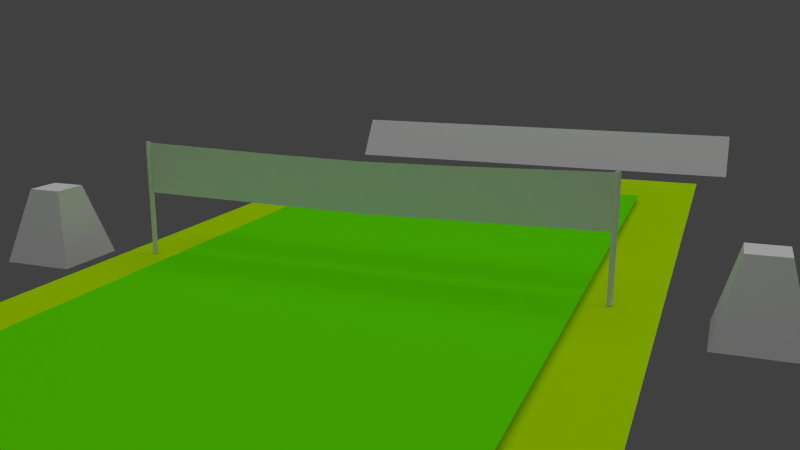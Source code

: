 # Source: stadium_20130401.blend  (saved by Blender 2.63.0; exported with 4.5.12 LTS)
import bpy
from mathutils import Matrix  # noqa: F401  (used for matrix-valued properties, if any)

bpy.ops.wm.read_factory_settings(use_empty=True)
scene = bpy.context.scene
scene.name = 'Scene'

# ---- collections
col_collection_1 = bpy.data.collections.new('Collection 1'); scene.collection.children.link(col_collection_1)
col_collection_2 = bpy.data.collections.new('Collection 2'); scene.collection.children.link(col_collection_2)
col_collection_2.hide_render = True
col_collection_2.hide_viewport = True
col_collection_3 = bpy.data.collections.new('Collection 3'); scene.collection.children.link(col_collection_3)

# ---- materials (node trees are filled in below, after node groups)
mat_material_001 = bpy.data.materials.new('Material.001')
mat_material_001.alpha_threshold = 0.0
mat_material_001.use_transparent_shadow = False
mat_material_001.diffuse_color = (0.4602, 0.8, 0.0, 1.0)
mat_material_001.roughness = 0.5
mat_material_001.line_color = (0.0, 0.0, 0.0, 1.0)
mat_material_004 = bpy.data.materials.new('Material.004')
mat_material_004.alpha_threshold = 0.0
mat_material_004.use_transparent_shadow = False
mat_material_004.diffuse_color = (0.1167, 0.8, 0.0, 1.0)
mat_material_004.roughness = 0.5
mat_material_004.line_color = (0.0, 0.0, 0.0, 1.0)
mat_material_002 = bpy.data.materials.new('Material.002')
mat_material_002.alpha_threshold = 0.0
mat_material_002.use_transparent_shadow = False
mat_material_002.roughness = 0.5
mat_material_002.line_color = (0.0, 0.0, 0.0, 1.0)
mat_material_006 = bpy.data.materials.new('Material.006')
mat_material_006.alpha_threshold = 0.0
mat_material_006.use_transparent_shadow = False
mat_material_006.roughness = 0.5
mat_material_006.line_color = (0.0, 0.0, 0.0, 1.0)

# ---- material node trees

# ---- world
world_world = bpy.data.worlds.new('World'); scene.world = world_world
world_world.color = (0.05088, 0.05088, 0.05088)
world_world.use_sun_shadow = False
world_world.sun_shadow_jitter_overblur = 0.0
world_world.cycles.sampling_method = 'MANUAL'
world_world.cycles.sample_map_resolution = 256

# ---- cameras
cam_camera = bpy.data.cameras.new('Camera')
cam_camera.clip_end = 100.0
cam_camera.lens = 35.0
cam_camera.sensor_width = 32.0
cam_camera.sensor_height = 18.0
cam_camera.ortho_scale = 7.314
cam_camera.dof.focus_distance = 0.0
cam_camera.dof.aperture_fstop = 128.0

# ---- lights
light_sun = bpy.data.lights.new('Sun', 'SUN')
light_sun.transmission_factor = 0.0
light_sun.angle = 1.571
light_sun.energy = 1.0
light_sun.shadow_buffer_clip_start = 0.5
light_sun.shadow_soft_size = 1.0
light_sun.shadow_cascade_max_distance = 1000.0
light_sun.cycles.use_multiple_importance_sampling = False
light_lamp = bpy.data.lights.new('Lamp', 'POINT')
light_lamp.transmission_factor = 0.0
light_lamp.cutoff_distance = 30.0
light_lamp.energy = 100.0
light_lamp.shadow_buffer_clip_start = 1.001
light_lamp.shadow_soft_size = 1.0
light_lamp.shadow_maximum_resolution = 0.006
light_lamp.use_absolute_resolution = True
light_lamp.cycles.use_multiple_importance_sampling = False

# ---- meshes
me_cube_002 = bpy.data.meshes.new('Cube.002')
me_cube_002.from_pydata([(1.0, 1.0, -1.0), (1.0, -1.0, -1.0), (-1.0, -1.0, -1.0), (-1.0, 1.0, -1.0), (0.4697, 0.4697, 1.0), (0.4697, -0.4697, 1.0), (-0.4697, -0.4697, 1.0), (-0.4697, 0.4697, 1.0)], [], [(0, 1, 2, 3), (4, 7, 6, 5), (0, 4, 5, 1), (1, 5, 6, 2), (2, 6, 7, 3), (4, 0, 3, 7)])
me_cube_002.use_remesh_preserve_volume = False
me_cube_002.use_remesh_preserve_attributes = False
me_cube_002.use_mirror_vertex_groups = False
me_cube_002.update()
me_cube_001 = bpy.data.meshes.new('Cube.001')
me_cube_001.from_pydata([(1.0, 1.0, -1.0), (1.0, -1.0, -1.0), (-1.0, -1.0, -1.0), (-1.0, 1.0, -1.0), (0.4697, 0.4697, 1.0), (0.4697, -0.4697, 1.0), (-0.4697, -0.4697, 1.0), (-0.4697, 0.4697, 1.0)], [], [(0, 1, 2, 3), (4, 7, 6, 5), (0, 4, 5, 1), (1, 5, 6, 2), (2, 6, 7, 3), (4, 0, 3, 7)])
me_cube_001.use_remesh_preserve_volume = False
me_cube_001.use_remesh_preserve_attributes = False
me_cube_001.use_mirror_vertex_groups = False
me_cube_001.update()
me_plane_012 = bpy.data.meshes.new('Plane.012')
me_plane_012.from_pydata([(1.0, 1.0, 0.0), (1.0, -1.0, 0.0), (-1.0, -1.0, 0.0), (-1.0, 1.0, 0.0)], [], [(0, 3, 2, 1)])
me_plane_012.materials.append(mat_material_001)
me_plane_012.use_remesh_preserve_volume = False
me_plane_012.use_remesh_preserve_attributes = False
me_plane_012.use_mirror_vertex_groups = False
me_plane_012.update()
me_plane_011 = bpy.data.meshes.new('Plane.011')
me_plane_011.from_pydata([(1.0, 1.0, 0.0), (1.0, -1.0, 0.0), (-1.0, -1.0, 0.0), (-1.0, 1.0, 0.0)], [], [(0, 3, 2, 1)])
me_plane_011.use_remesh_preserve_volume = False
me_plane_011.use_remesh_preserve_attributes = False
me_plane_011.use_mirror_vertex_groups = False
me_plane_011.update()
me_plane_010 = bpy.data.meshes.new('Plane.010')
me_plane_010.from_pydata([(1.0, 1.0, 0.0), (1.0, -1.0, 0.0), (-1.0, -1.0, 0.0), (-1.0, 1.0, 0.0)], [], [(0, 3, 2, 1)])
me_plane_010.use_remesh_preserve_volume = False
me_plane_010.use_remesh_preserve_attributes = False
me_plane_010.use_mirror_vertex_groups = False
me_plane_010.update()
me_cylinder_001 = bpy.data.meshes.new('Cylinder.001')
me_cylinder_001.from_pydata([(0.0, 1.0, -1.0), (0.7818, 0.6235, -1.0), (0.9749, -0.2225, -1.0), (0.4339, -0.901, -1.0), (-0.4339, -0.901, -1.0), (-0.9749, -0.2225, -1.0), (-0.7818, 0.6235, -1.0), (-3.02e-07, 1.0, 1.0), (0.7818, 0.6235, 1.0), (0.9749, -0.2225, 1.0), (0.4339, -0.901, 1.0), (-0.4339, -0.901, 1.0), (-0.9749, -0.2225, 1.0), (-0.7818, 0.6235, 1.0), (0.0, 0.0, -1.0), (0.0, 0.0, 1.0)], [], [(14, 0, 1), (15, 8, 7), (14, 1, 2), (15, 9, 8), (14, 2, 3), (15, 10, 9), (14, 3, 4), (15, 11, 10), (14, 4, 5), (15, 12, 11), (14, 5, 6), (15, 13, 12), (6, 0, 14), (15, 7, 13), (0, 7, 8, 1), (1, 8, 9, 2), (2, 9, 10, 3), (3, 10, 11, 4), (4, 11, 12, 5), (5, 12, 13, 6), (7, 0, 6, 13)])
me_cylinder_001.polygons.foreach_set('use_smooth', [True] * 21)
me_cylinder_001.use_remesh_preserve_volume = False
me_cylinder_001.use_remesh_preserve_attributes = False
me_cylinder_001.use_mirror_vertex_groups = False
me_cylinder_001.update()
me_cylinder = bpy.data.meshes.new('Cylinder')
me_cylinder.from_pydata([(0.0, 1.0, -1.0), (0.7818, 0.6235, -1.0), (0.9749, -0.2225, -1.0), (0.4339, -0.901, -1.0), (-0.4339, -0.901, -1.0), (-0.9749, -0.2225, -1.0), (-0.7818, 0.6235, -1.0), (-3.02e-07, 1.0, 1.0), (0.7818, 0.6235, 1.0), (0.9749, -0.2225, 1.0), (0.4339, -0.901, 1.0), (-0.4339, -0.901, 1.0), (-0.9749, -0.2225, 1.0), (-0.7818, 0.6235, 1.0), (0.0, 0.0, -1.0), (0.0, 0.0, 1.0)], [], [(14, 0, 1), (15, 8, 7), (14, 1, 2), (15, 9, 8), (14, 2, 3), (15, 10, 9), (14, 3, 4), (15, 11, 10), (14, 4, 5), (15, 12, 11), (14, 5, 6), (15, 13, 12), (6, 0, 14), (15, 7, 13), (0, 7, 8, 1), (1, 8, 9, 2), (2, 9, 10, 3), (3, 10, 11, 4), (4, 11, 12, 5), (5, 12, 13, 6), (7, 0, 6, 13)])
me_cylinder.polygons.foreach_set('use_smooth', [True] * 21)
me_cylinder.use_remesh_preserve_volume = False
me_cylinder.use_remesh_preserve_attributes = False
me_cylinder.use_mirror_vertex_groups = False
me_cylinder.update()
me_plane_007 = bpy.data.meshes.new('Plane.007')
me_plane_007.from_pydata([(1.0, 1.0, 0.0), (1.0, -1.0, 0.0), (-1.0, -1.0, 0.0), (-1.0, 1.0, 0.0), (-1.0, 0.7567, -1.652), (1.0, 0.7567, -1.652)], [], [(0, 3, 2, 1), (1, 2, 4, 5)])
me_plane_007.use_remesh_preserve_volume = False
me_plane_007.use_remesh_preserve_attributes = False
me_plane_007.use_mirror_vertex_groups = False
me_plane_007.update()
me_plane_006 = bpy.data.meshes.new('Plane.006')
me_plane_006.from_pydata([(1.0, 1.0, 0.0), (1.0, -1.0, 0.0), (-1.0, -1.0, 0.0), (-1.0, 1.0, 0.0), (-1.0, 0.7567, -1.652), (1.0, 0.7567, -1.652)], [], [(0, 3, 2, 1), (1, 2, 4, 5)])
me_plane_006.use_remesh_preserve_volume = False
me_plane_006.use_remesh_preserve_attributes = False
me_plane_006.use_mirror_vertex_groups = False
me_plane_006.update()
me_plane_005 = bpy.data.meshes.new('Plane.005')
me_plane_005.from_pydata([(1.0, 1.0, 0.0), (1.0, -1.0, 0.0), (-1.0, -1.0, 0.0), (-1.0, 1.0, 0.0), (-1.0, 0.7567, -1.652), (1.0, 0.7567, -1.652)], [], [(0, 3, 2, 1), (1, 2, 4, 5)])
me_plane_005.use_remesh_preserve_volume = False
me_plane_005.use_remesh_preserve_attributes = False
me_plane_005.use_mirror_vertex_groups = False
me_plane_005.update()
me_plane_004 = bpy.data.meshes.new('Plane.004')
me_plane_004.from_pydata([(1.0, 1.0, 0.0), (1.0, -1.0, 0.0), (-1.0, -1.0, 0.0), (-1.0, 1.0, 0.0), (-1.0, 0.7567, -1.652), (1.0, 0.7567, -1.652)], [], [(0, 3, 2, 1), (1, 2, 4, 5)])
me_plane_004.use_remesh_preserve_volume = False
me_plane_004.use_remesh_preserve_attributes = False
me_plane_004.use_mirror_vertex_groups = False
me_plane_004.update()
me_plane_003 = bpy.data.meshes.new('Plane.003')
me_plane_003.from_pydata([(1.0, 1.0, 0.0), (1.0, -1.0, 0.0), (-1.0, -1.0, 0.0), (-1.0, 1.0, 0.0), (-1.0, 0.7567, -1.652), (1.0, 0.7567, -1.652)], [], [(0, 3, 2, 1), (1, 2, 4, 5)])
me_plane_003.use_remesh_preserve_volume = False
me_plane_003.use_remesh_preserve_attributes = False
me_plane_003.use_mirror_vertex_groups = False
me_plane_003.update()
me_plane_002 = bpy.data.meshes.new('Plane.002')
me_plane_002.from_pydata([(1.0, 1.0, 0.0), (1.0, -1.0, 0.0), (-1.0, -1.0, 0.0), (-1.0, 1.0, 0.0), (-1.0, 0.7567, -1.652), (1.0, 0.7567, -1.652)], [], [(0, 3, 2, 1), (1, 2, 4, 5)])
me_plane_002.use_remesh_preserve_volume = False
me_plane_002.use_remesh_preserve_attributes = False
me_plane_002.use_mirror_vertex_groups = False
me_plane_002.update()
me_plane = bpy.data.meshes.new('Plane')
me_plane.from_pydata([(1.0, 1.0, 0.0), (1.0, -1.0, 0.0), (-1.0, -1.0, 0.0), (-1.0, 1.0, 0.0)], [], [(0, 3, 2, 1)])
me_plane.materials.append(mat_material_004)
me_plane.use_remesh_preserve_volume = False
me_plane.use_remesh_preserve_attributes = False
me_plane.use_mirror_vertex_groups = False
me_plane.update()
me_plane_001 = bpy.data.meshes.new('Plane.001')
me_plane_001.from_pydata([(1.0, 1.0, 0.0), (1.0, -1.0, 0.0), (-1.0, -1.0, 0.0), (-1.0, 1.0, 0.0)], [], [(0, 3, 2, 1)])
me_plane_001.materials.append(mat_material_002)
me_plane_001.use_remesh_preserve_volume = False
me_plane_001.use_remesh_preserve_attributes = False
me_plane_001.use_mirror_vertex_groups = False
me_plane_001.update()
me_plane_009 = bpy.data.meshes.new('Plane.009')
me_plane_009.from_pydata([(0.3453, 0.001489, 0.1616), (-0.3621, 0.001489, 0.1616), (0.1294, 0.001489, 0.1586), (-0.1467, 0.001489, 0.1586), (-0.008679, 0.001489, 0.1565), (0.3453, 0.001489, 0.09782), (-0.3621, 0.001489, 0.09782), (0.1294, 0.001489, 0.09483), (-0.1467, 0.001489, 0.09483), (-0.008679, 0.001489, 0.09278)], [], [(9, 7, 2, 4), (4, 3, 8, 9), (6, 8, 3, 1), (7, 5, 0, 2)])
_uv = me_plane_009.uv_layers.new(name='UVMap')
_uv.uv.foreach_set('vector', [0.4367, -7.213, 29.08, -7.162, 29.08, 6.563, 0.4367, 6.138, 0.4367, 6.138, -28.2, 6.563, -28.2, -7.162, 0.4367, -7.213, -72.88, -7.241, -28.2, -7.162, -28.2, 6.563, -72.88, 7.185, 29.08, -7.162, 73.88, -7.241, 73.88, 7.185, 29.08, 6.563])
me_plane_009.use_remesh_preserve_volume = False
me_plane_009.use_remesh_preserve_attributes = False
me_plane_009.use_mirror_vertex_groups = False
me_plane_009.update()
me_plane_008 = bpy.data.meshes.new('Plane.008')
me_plane_008.from_pydata([(0.3453, 0.001489, 0.1751), (-0.3621, 0.001489, 0.1751), (0.3453, 0.001489, 0.1616), (-0.3621, 0.001489, 0.1616), (0.1294, 0.001489, 0.1693), (-0.1467, 0.001489, 0.1693), (0.1294, 0.001489, 0.1586), (-0.1467, 0.001489, 0.1586), (-0.008679, 0.001489, 0.1565), (-0.008603, 0.001489, 0.1672)], [], [(5, 1, 3, 7), (0, 4, 6, 2), (6, 4, 9, 8), (8, 9, 5, 7)])
_uv = me_plane_008.uv_layers.new(name='UVMap')
_uv.uv.foreach_set('vector', [0.75, 0.9994, 1.0, 0.9998, 1.0, 0.002624, 0.75, 0.003123, 1.49e-07, 0.9998, 0.25, 0.9994, 0.25, 0.003122, 0.0, 0.002624, 0.25, 0.003122, 0.25, 0.9994, 0.5, 0.9994, 0.5, 0.003122, 0.5, 0.003122, 0.5, 0.9994, 0.75, 0.9994, 0.75, 0.003123])
me_plane_008.materials.append(mat_material_006)
me_plane_008.use_remesh_preserve_volume = False
me_plane_008.use_remesh_preserve_attributes = False
me_plane_008.use_mirror_vertex_groups = False
me_plane_008.update()

# ---- objects
ob_sun = bpy.data.objects.new('Sun', light_sun)
ob_cube_001 = bpy.data.objects.new('Cube.001', me_cube_002)
ob_cube = bpy.data.objects.new('Cube', me_cube_001)
ob_plane_011 = bpy.data.objects.new('Plane.011', me_plane_012)
ob_plane_010 = bpy.data.objects.new('Plane.010', me_plane_011)
ob_plane_009 = bpy.data.objects.new('Plane.009', me_plane_010)
ob_cylinder_001 = bpy.data.objects.new('Cylinder.001', me_cylinder_001)
ob_cylinder = bpy.data.objects.new('Cylinder', me_cylinder)
ob_plane_007 = bpy.data.objects.new('Plane.007', me_plane_007)
ob_plane_006 = bpy.data.objects.new('Plane.006', me_plane_006)
ob_plane_005 = bpy.data.objects.new('Plane.005', me_plane_005)
ob_plane_004 = bpy.data.objects.new('Plane.004', me_plane_004)
ob_plane_003 = bpy.data.objects.new('Plane.003', me_plane_003)
ob_plane_002 = bpy.data.objects.new('Plane.002', me_plane_002)
ob_plane = bpy.data.objects.new('Plane', me_plane)
ob_lamp = bpy.data.objects.new('Lamp', light_lamp)
ob_camera = bpy.data.objects.new('Camera', cam_camera)
ob_plane_001 = bpy.data.objects.new('Plane.001', me_plane_001)
ob_plane_008 = bpy.data.objects.new('Plane.008', me_plane_009)
ob_plane_012 = bpy.data.objects.new('Plane.012', me_plane_008)

# ---- transforms, parenting, visibility, modifiers, constraints
ob_sun.location = (-1.265, 0.7148, 1.207)
ob_sun.lineart.crease_threshold = 0.0
ob_cube_001.location = (-0.5411, -0.001472, 0.03532)
ob_cube_001.scale = (0.05794, 0.05794, 0.05794)
ob_cube_001.lineart.crease_threshold = 0.0
ob_cube.location = (0.5216, -0.001472, 0.03532)
ob_cube.scale = (0.05794, 0.05794, 0.05794)
ob_cube.lineart.crease_threshold = 0.0
ob_plane_011.location = (0.0, 0.0, 0.0)
ob_plane_011.scale = (0.4057, 0.8912, 1.33)
ob_plane_011.lineart.crease_threshold = 0.0
ob_plane_010.location = (-0.04766, -2.333, 0.6137)
ob_plane_010.rotation_euler = (-1.571, -2.22e-16, 2.22e-16)
ob_plane_010.scale = (1.949, 0.2052, 0.3805)
ob_plane_010.lineart.crease_threshold = 0.0
ob_plane_009.location = (-0.009324, -2.085, 0.3675)
ob_plane_009.rotation_euler = (-1.571, -2.22e-16, 2.22e-16)
ob_plane_009.scale = (1.949, 0.2052, 0.3805)
ob_plane_009.lineart.crease_threshold = 0.0
ob_cylinder_001.location = (0.3407, 0.001191, 0.08846)
ob_cylinder_001.scale = (0.004, 0.004, 0.08782)
ob_cylinder_001.lineart.crease_threshold = 0.0
ob_cylinder.location = (-0.3593, 0.001191, 0.08846)
ob_cylinder.scale = (0.004, 0.004, 0.08782)
ob_cylinder.lineart.crease_threshold = 0.0
ob_plane_007.location = (0.0, 1.145, 0.03057)
ob_plane_007.rotation_euler = (-1.396, -2.187e-16, 1.835e-16)
ob_plane_007.scale = (0.4638, 0.04391, 0.04391)
ob_plane_007.lineart.crease_threshold = 0.0
ob_plane_006.location = (0.0, -1.746, 0.1306)
ob_plane_006.rotation_euler = (-1.396, -2.187e-16, 1.835e-16)
ob_plane_006.scale = (1.603, 0.1489, 0.05057)
ob_plane_006.lineart.crease_threshold = 0.0
ob_plane_005.location = (-0.7556, -0.8113, 0.03057)
ob_plane_005.rotation_euler = (-1.396, -2.187e-16, -0.6109)
ob_plane_005.scale = (0.3178, 0.04374, 0.03797)
ob_plane_005.lineart.crease_threshold = 0.0
ob_plane_004.location = (0.7412, -0.8044, 0.03057)
ob_plane_004.rotation_euler = (-1.396, -2.187e-16, 0.6109)
ob_plane_004.scale = (0.3178, 0.04374, 0.03797)
ob_plane_004.lineart.crease_threshold = 0.0
ob_plane_003.location = (0.0, -1.446, 0.03057)
ob_plane_003.rotation_euler = (-1.396, -2.187e-16, 1.835e-16)
ob_plane_003.scale = (0.4638, 0.04391, 0.04391)
ob_plane_003.lineart.crease_threshold = 0.0
ob_plane_002.location = (0.0, -0.9909, 0.03057)
ob_plane_002.rotation_euler = (-1.396, -2.187e-16, 1.835e-16)
ob_plane_002.scale = (0.4638, 0.04391, 0.04391)
ob_plane_002.lineart.crease_threshold = 0.0
ob_plane.location = (0.0, 0.0, 0.01)
ob_plane.scale = (0.305, 0.67, 1.0)
ob_plane.lineart.crease_threshold = 0.0
ob_lamp.location = (4.076, 1.005, 5.904)
ob_lamp.rotation_euler = (0.6503, 0.05522, 1.866)
ob_lamp.lock_rotations_4d = False
ob_lamp.empty_display_type = 'ARROWS'
ob_lamp.color = (0.0, 0.0, 0.0, 0.0)
ob_lamp.lineart.crease_threshold = 0.0
ob_camera.location = (0.4702, -1.097, 0.373)
ob_camera.rotation_euler = (1.328, -1.028e-05, 0.3649)
ob_camera.lock_rotations_4d = False
ob_camera.empty_display_type = 'ARROWS'
ob_camera.color = (0.0, 0.0, 0.0, 0.0)
ob_camera.display_type = 'WIRE'
ob_camera.lineart.crease_threshold = 0.0
ob_plane_001.location = (0.0, 0.0, 0.0)
ob_plane_001.scale = (2.0, 2.0, 1.0)
ob_plane_001.lineart.crease_threshold = 0.0
ob_plane_008.location = (0.0, 0.0, 0.0)
ob_plane_008.lineart.crease_threshold = 0.0
ob_plane_012.location = (0.0, 0.0, 0.0)
ob_plane_012.lineart.crease_threshold = 0.0

# ---- collection membership
col_collection_1.objects.link(ob_sun)
col_collection_1.objects.link(ob_cube_001)
col_collection_1.objects.link(ob_cube)
col_collection_1.objects.link(ob_plane_011)
col_collection_1.objects.link(ob_plane_010)
col_collection_1.objects.link(ob_plane_009)
col_collection_1.objects.link(ob_cylinder_001)
col_collection_1.objects.link(ob_cylinder)
col_collection_1.objects.link(ob_plane_007)
col_collection_1.objects.link(ob_plane_006)
col_collection_1.objects.link(ob_plane_005)
col_collection_1.objects.link(ob_plane_004)
col_collection_1.objects.link(ob_plane_003)
col_collection_1.objects.link(ob_plane_002)
col_collection_1.objects.link(ob_plane)
col_collection_1.objects.link(ob_lamp)
col_collection_1.objects.link(ob_camera)
col_collection_2.objects.link(ob_plane_001)
col_collection_3.objects.link(ob_plane_008)
col_collection_3.objects.link(ob_plane_012)

# ---- scene / render settings (as saved in the file)
scene.camera = ob_camera
scene.frame_start = 1; scene.frame_end = 250; scene.frame_set(1)
scene.render.engine = 'BLENDER_EEVEE_NEXT'
scene.render.image_settings.color_mode = 'RGB'
scene.render.image_settings.compression = 90
scene.render.resolution_percentage = 50
scene.render.dither_intensity = 0.0
scene.render.bake_margin = 2
scene.render.bake_bias = 0.0
scene.cycles.use_denoising = False
scene.cycles.samples = 10
scene.cycles.sampling_pattern = 'TABULATED_SOBOL'
scene.cycles.light_sampling_threshold = 0.0
scene.cycles.use_adaptive_sampling = False
scene.cycles.use_light_tree = False
scene.cycles.blur_glossy = 0.0
scene.cycles.volume_bounces = 1
scene.cycles.pixel_filter_type = 'GAUSSIAN'
scene.cycles.sample_clamp_indirect = 0.0
scene.view_settings.view_transform = 'Standard'
bpy.context.view_layer.update()

